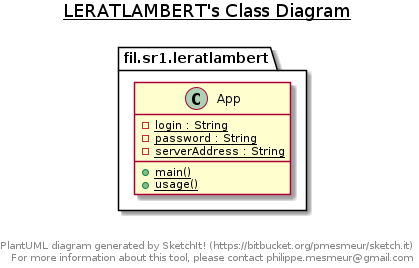

The diagram above was rendered by PlantUML. Its source (embedded in the PNG):
@startuml

title __LERATLAMBERT's Class Diagram__\n

  namespace fil.sr1.leratlambert {
    class fil.sr1.leratlambert.App {
        {static} - login : String
        {static} - password : String
        {static} - serverAddress : String
        {static} + main()
        {static} + usage()
    }
  }
  



right footer


PlantUML diagram generated by SketchIt! (https://bitbucket.org/pmesmeur/sketch.it)
For more information about this tool, please contact philippe.mesmeur@gmail.com
endfooter

@enduml